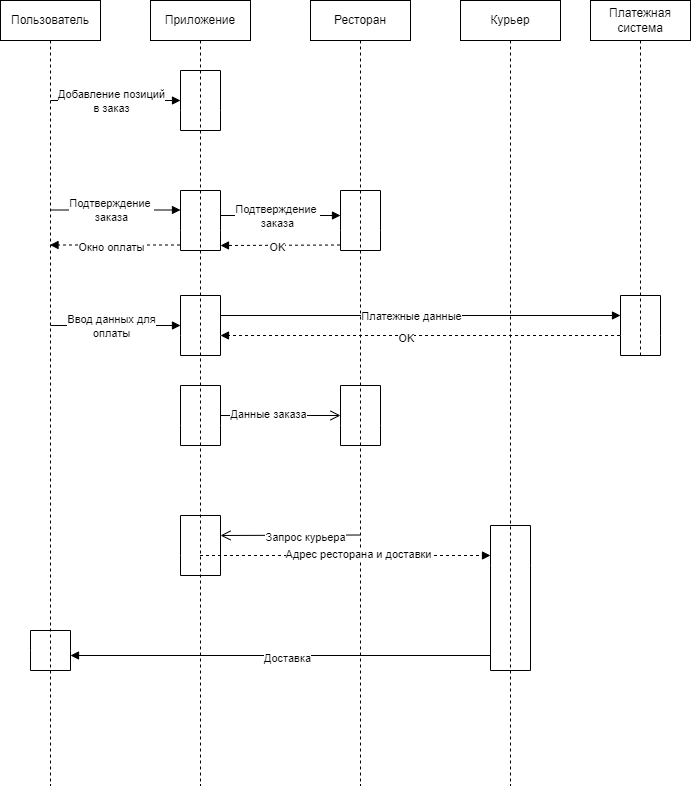

The diagram above was exported from draw.io. Its source (the exported page's mxGraphModel, read from the mxfile embedded in the PNG):
<mxGraphModel dx="2074" dy="1140" grid="1" gridSize="10" guides="1" tooltips="1" connect="1" arrows="1" fold="1" page="1" pageScale="1" pageWidth="827" pageHeight="1169" math="0" shadow="0">
  <root>
    <mxCell id="0" />
    <mxCell id="1" parent="0" />
    <mxCell id="BO3pl2cr9tmrTMSJVLHp-4" value="Пользователь" style="shape=umlLifeline;perimeter=lifelinePerimeter;whiteSpace=wrap;html=1;container=1;dropTarget=0;collapsible=0;recursiveResize=0;outlineConnect=0;portConstraint=eastwest;newEdgeStyle={&quot;curved&quot;:0,&quot;rounded&quot;:0};" vertex="1" parent="1">
      <mxGeometry x="130" y="95" width="100" height="785" as="geometry" />
    </mxCell>
    <mxCell id="BO3pl2cr9tmrTMSJVLHp-93" value="" style="shape=partialRectangle;whiteSpace=wrap;html=1;top=0;fillColor=none;point=[];connectable=0;targetShapes=umlLifeline;" vertex="1" parent="BO3pl2cr9tmrTMSJVLHp-4">
      <mxGeometry x="30" y="650" width="40" height="20" as="geometry" />
    </mxCell>
    <mxCell id="BO3pl2cr9tmrTMSJVLHp-94" value="" style="shape=partialRectangle;whiteSpace=wrap;html=1;bottom=0;fillColor=none;point=[];connectable=0;targetShapes=umlLifeline;" vertex="1" parent="BO3pl2cr9tmrTMSJVLHp-4">
      <mxGeometry x="30" y="630" width="40" height="20" as="geometry" />
    </mxCell>
    <mxCell id="BO3pl2cr9tmrTMSJVLHp-7" value="Приложение" style="shape=umlLifeline;perimeter=lifelinePerimeter;whiteSpace=wrap;html=1;container=1;dropTarget=0;collapsible=0;recursiveResize=0;outlineConnect=0;portConstraint=eastwest;newEdgeStyle={&quot;curved&quot;:0,&quot;rounded&quot;:0};" vertex="1" parent="1">
      <mxGeometry x="280" y="95" width="100" height="785" as="geometry" />
    </mxCell>
    <mxCell id="BO3pl2cr9tmrTMSJVLHp-8" value="" style="shape=partialRectangle;whiteSpace=wrap;html=1;bottom=0;fillColor=none;point=[];connectable=0;targetShapes=umlLifeline;" vertex="1" parent="BO3pl2cr9tmrTMSJVLHp-7">
      <mxGeometry x="30" y="70" width="40" height="40" as="geometry" />
    </mxCell>
    <mxCell id="BO3pl2cr9tmrTMSJVLHp-6" value="" style="shape=partialRectangle;whiteSpace=wrap;html=1;top=0;fillColor=none;point=[];connectable=0;targetShapes=umlLifeline;" vertex="1" parent="BO3pl2cr9tmrTMSJVLHp-7">
      <mxGeometry x="30" y="110" width="40" height="20" as="geometry" />
    </mxCell>
    <mxCell id="BO3pl2cr9tmrTMSJVLHp-19" value="" style="shape=partialRectangle;whiteSpace=wrap;html=1;top=0;fillColor=none;point=[];connectable=0;targetShapes=umlLifeline;" vertex="1" parent="BO3pl2cr9tmrTMSJVLHp-7">
      <mxGeometry x="30" y="230" width="40" height="20" as="geometry" />
    </mxCell>
    <mxCell id="BO3pl2cr9tmrTMSJVLHp-20" value="" style="shape=partialRectangle;whiteSpace=wrap;html=1;bottom=0;fillColor=none;point=[];connectable=0;targetShapes=umlLifeline;" vertex="1" parent="BO3pl2cr9tmrTMSJVLHp-7">
      <mxGeometry x="30" y="190" width="40" height="40" as="geometry" />
    </mxCell>
    <mxCell id="BO3pl2cr9tmrTMSJVLHp-61" value="" style="shape=partialRectangle;whiteSpace=wrap;html=1;bottom=0;fillColor=none;point=[];connectable=0;targetShapes=umlLifeline;" vertex="1" parent="BO3pl2cr9tmrTMSJVLHp-7">
      <mxGeometry x="30" y="295" width="40" height="40" as="geometry" />
    </mxCell>
    <mxCell id="BO3pl2cr9tmrTMSJVLHp-62" value="" style="shape=partialRectangle;whiteSpace=wrap;html=1;top=0;fillColor=none;point=[];connectable=0;targetShapes=umlLifeline;" vertex="1" parent="BO3pl2cr9tmrTMSJVLHp-7">
      <mxGeometry x="30" y="335" width="40" height="20" as="geometry" />
    </mxCell>
    <mxCell id="BO3pl2cr9tmrTMSJVLHp-75" value="" style="shape=partialRectangle;whiteSpace=wrap;html=1;bottom=0;fillColor=none;point=[];connectable=0;targetShapes=umlLifeline;" vertex="1" parent="BO3pl2cr9tmrTMSJVLHp-7">
      <mxGeometry x="30" y="385" width="40" height="40" as="geometry" />
    </mxCell>
    <mxCell id="BO3pl2cr9tmrTMSJVLHp-76" value="" style="shape=partialRectangle;whiteSpace=wrap;html=1;top=0;fillColor=none;point=[];connectable=0;targetShapes=umlLifeline;" vertex="1" parent="BO3pl2cr9tmrTMSJVLHp-7">
      <mxGeometry x="30" y="425" width="40" height="20" as="geometry" />
    </mxCell>
    <mxCell id="BO3pl2cr9tmrTMSJVLHp-73" value="" style="shape=partialRectangle;whiteSpace=wrap;html=1;bottom=0;fillColor=none;point=[];connectable=0;targetShapes=umlLifeline;" vertex="1" parent="BO3pl2cr9tmrTMSJVLHp-7">
      <mxGeometry x="30" y="515" width="40" height="40" as="geometry" />
    </mxCell>
    <mxCell id="BO3pl2cr9tmrTMSJVLHp-74" value="" style="shape=partialRectangle;whiteSpace=wrap;html=1;top=0;fillColor=none;point=[];connectable=0;targetShapes=umlLifeline;" vertex="1" parent="BO3pl2cr9tmrTMSJVLHp-7">
      <mxGeometry x="30" y="555" width="40" height="20" as="geometry" />
    </mxCell>
    <mxCell id="BO3pl2cr9tmrTMSJVLHp-10" value="" style="html=1;verticalAlign=bottom;labelBackgroundColor=none;endArrow=block;endFill=1;rounded=0;" edge="1" parent="1">
      <mxGeometry width="160" relative="1" as="geometry">
        <mxPoint x="180" y="195" as="sourcePoint" />
        <mxPoint x="310" y="195" as="targetPoint" />
      </mxGeometry>
    </mxCell>
    <mxCell id="BO3pl2cr9tmrTMSJVLHp-11" value="Добавление позиций&lt;br&gt;в заказ" style="edgeLabel;html=1;align=center;verticalAlign=middle;resizable=0;points=[];" vertex="1" connectable="0" parent="BO3pl2cr9tmrTMSJVLHp-10">
      <mxGeometry x="-0.04" y="1" relative="1" as="geometry">
        <mxPoint x="-2" y="1" as="offset" />
      </mxGeometry>
    </mxCell>
    <mxCell id="BO3pl2cr9tmrTMSJVLHp-25" value="Ресторан" style="shape=umlLifeline;perimeter=lifelinePerimeter;whiteSpace=wrap;html=1;container=1;dropTarget=0;collapsible=0;recursiveResize=0;outlineConnect=0;portConstraint=eastwest;newEdgeStyle={&quot;curved&quot;:0,&quot;rounded&quot;:0};" vertex="1" parent="1">
      <mxGeometry x="440" y="95" width="100" height="785" as="geometry" />
    </mxCell>
    <mxCell id="BO3pl2cr9tmrTMSJVLHp-26" value="" style="shape=partialRectangle;whiteSpace=wrap;html=1;bottom=0;fillColor=none;point=[];connectable=0;targetShapes=umlLifeline;" vertex="1" parent="BO3pl2cr9tmrTMSJVLHp-25">
      <mxGeometry x="30" y="385" width="40" height="40" as="geometry" />
    </mxCell>
    <mxCell id="BO3pl2cr9tmrTMSJVLHp-28" value="" style="shape=partialRectangle;whiteSpace=wrap;html=1;top=0;fillColor=none;point=[];connectable=0;targetShapes=umlLifeline;" vertex="1" parent="BO3pl2cr9tmrTMSJVLHp-25">
      <mxGeometry x="30" y="425" width="40" height="20" as="geometry" />
    </mxCell>
    <mxCell id="BO3pl2cr9tmrTMSJVLHp-29" value="" style="shape=partialRectangle;whiteSpace=wrap;html=1;top=0;fillColor=none;point=[];connectable=0;targetShapes=umlLifeline;" vertex="1" parent="BO3pl2cr9tmrTMSJVLHp-25">
      <mxGeometry x="30" y="230" width="40" height="20" as="geometry" />
    </mxCell>
    <mxCell id="BO3pl2cr9tmrTMSJVLHp-30" value="" style="shape=partialRectangle;whiteSpace=wrap;html=1;bottom=0;fillColor=none;point=[];connectable=0;targetShapes=umlLifeline;" vertex="1" parent="BO3pl2cr9tmrTMSJVLHp-25">
      <mxGeometry x="30" y="190" width="40" height="40" as="geometry" />
    </mxCell>
    <mxCell id="BO3pl2cr9tmrTMSJVLHp-31" value="Курьер" style="shape=umlLifeline;perimeter=lifelinePerimeter;whiteSpace=wrap;html=1;container=1;dropTarget=0;collapsible=0;recursiveResize=0;outlineConnect=0;portConstraint=eastwest;newEdgeStyle={&quot;curved&quot;:0,&quot;rounded&quot;:0};" vertex="1" parent="1">
      <mxGeometry x="590" y="95" width="100" height="785" as="geometry" />
    </mxCell>
    <mxCell id="BO3pl2cr9tmrTMSJVLHp-91" value="" style="shape=partialRectangle;whiteSpace=wrap;html=1;top=0;fillColor=none;point=[];connectable=0;targetShapes=umlLifeline;" vertex="1" parent="BO3pl2cr9tmrTMSJVLHp-31">
      <mxGeometry x="30" y="565" width="40" height="105" as="geometry" />
    </mxCell>
    <mxCell id="BO3pl2cr9tmrTMSJVLHp-92" value="" style="shape=partialRectangle;whiteSpace=wrap;html=1;bottom=0;fillColor=none;point=[];connectable=0;targetShapes=umlLifeline;" vertex="1" parent="BO3pl2cr9tmrTMSJVLHp-31">
      <mxGeometry x="30" y="525" width="40" height="40" as="geometry" />
    </mxCell>
    <mxCell id="BO3pl2cr9tmrTMSJVLHp-37" value="Платежная система" style="shape=umlLifeline;perimeter=lifelinePerimeter;whiteSpace=wrap;html=1;container=1;dropTarget=0;collapsible=0;recursiveResize=0;outlineConnect=0;portConstraint=eastwest;newEdgeStyle={&quot;curved&quot;:0,&quot;rounded&quot;:0};" vertex="1" parent="1">
      <mxGeometry x="720" y="95" width="100" height="355" as="geometry" />
    </mxCell>
    <mxCell id="BO3pl2cr9tmrTMSJVLHp-41" value="" style="shape=partialRectangle;whiteSpace=wrap;html=1;top=0;fillColor=none;point=[];connectable=0;targetShapes=umlLifeline;" vertex="1" parent="BO3pl2cr9tmrTMSJVLHp-37">
      <mxGeometry x="30" y="335" width="40" height="20" as="geometry" />
    </mxCell>
    <mxCell id="BO3pl2cr9tmrTMSJVLHp-42" value="" style="shape=partialRectangle;whiteSpace=wrap;html=1;bottom=0;fillColor=none;point=[];connectable=0;targetShapes=umlLifeline;" vertex="1" parent="BO3pl2cr9tmrTMSJVLHp-37">
      <mxGeometry x="30" y="295" width="40" height="40" as="geometry" />
    </mxCell>
    <mxCell id="BO3pl2cr9tmrTMSJVLHp-53" value="" style="html=1;verticalAlign=bottom;labelBackgroundColor=none;endArrow=block;endFill=1;rounded=0;" edge="1" parent="1">
      <mxGeometry width="160" relative="1" as="geometry">
        <mxPoint x="180" y="304.5" as="sourcePoint" />
        <mxPoint x="310" y="304.5" as="targetPoint" />
      </mxGeometry>
    </mxCell>
    <mxCell id="BO3pl2cr9tmrTMSJVLHp-54" value="Подтверждение&amp;nbsp;&lt;br&gt;заказа" style="edgeLabel;html=1;align=center;verticalAlign=middle;resizable=0;points=[];" vertex="1" connectable="0" parent="BO3pl2cr9tmrTMSJVLHp-53">
      <mxGeometry x="-0.04" y="1" relative="1" as="geometry">
        <mxPoint x="-2" y="1" as="offset" />
      </mxGeometry>
    </mxCell>
    <mxCell id="BO3pl2cr9tmrTMSJVLHp-55" value="" style="html=1;verticalAlign=bottom;labelBackgroundColor=none;endArrow=block;endFill=1;rounded=0;" edge="1" parent="1">
      <mxGeometry width="160" relative="1" as="geometry">
        <mxPoint x="350" y="310" as="sourcePoint" />
        <mxPoint x="470" y="310" as="targetPoint" />
      </mxGeometry>
    </mxCell>
    <mxCell id="BO3pl2cr9tmrTMSJVLHp-56" value="Подтверждение&amp;nbsp;&lt;br&gt;заказа" style="edgeLabel;html=1;align=center;verticalAlign=middle;resizable=0;points=[];" vertex="1" connectable="0" parent="BO3pl2cr9tmrTMSJVLHp-55">
      <mxGeometry x="-0.04" y="1" relative="1" as="geometry">
        <mxPoint x="-2" y="1" as="offset" />
      </mxGeometry>
    </mxCell>
    <mxCell id="BO3pl2cr9tmrTMSJVLHp-58" value="" style="html=1;verticalAlign=bottom;labelBackgroundColor=none;endArrow=block;endFill=1;dashed=1;rounded=0;" edge="1" parent="1">
      <mxGeometry width="160" relative="1" as="geometry">
        <mxPoint x="469.5" y="339.5" as="sourcePoint" />
        <mxPoint x="350" y="340" as="targetPoint" />
      </mxGeometry>
    </mxCell>
    <mxCell id="BO3pl2cr9tmrTMSJVLHp-59" value="OK" style="edgeLabel;html=1;align=center;verticalAlign=middle;resizable=0;points=[];" vertex="1" connectable="0" parent="BO3pl2cr9tmrTMSJVLHp-58">
      <mxGeometry x="0.0786" y="2" relative="1" as="geometry">
        <mxPoint x="1" as="offset" />
      </mxGeometry>
    </mxCell>
    <mxCell id="BO3pl2cr9tmrTMSJVLHp-63" value="" style="html=1;verticalAlign=bottom;labelBackgroundColor=none;endArrow=block;endFill=1;rounded=0;" edge="1" parent="1">
      <mxGeometry width="160" relative="1" as="geometry">
        <mxPoint x="180" y="420" as="sourcePoint" />
        <mxPoint x="310" y="420" as="targetPoint" />
      </mxGeometry>
    </mxCell>
    <mxCell id="BO3pl2cr9tmrTMSJVLHp-64" value="Ввод данных для&lt;br&gt;оплаты" style="edgeLabel;html=1;align=center;verticalAlign=middle;resizable=0;points=[];" vertex="1" connectable="0" parent="BO3pl2cr9tmrTMSJVLHp-63">
      <mxGeometry x="-0.04" y="1" relative="1" as="geometry">
        <mxPoint x="-2" y="1" as="offset" />
      </mxGeometry>
    </mxCell>
    <mxCell id="BO3pl2cr9tmrTMSJVLHp-65" value="" style="html=1;verticalAlign=bottom;labelBackgroundColor=none;endArrow=block;endFill=1;dashed=1;rounded=0;" edge="1" parent="1" target="BO3pl2cr9tmrTMSJVLHp-4">
      <mxGeometry width="160" relative="1" as="geometry">
        <mxPoint x="309.5" y="339.5" as="sourcePoint" />
        <mxPoint x="190" y="340" as="targetPoint" />
      </mxGeometry>
    </mxCell>
    <mxCell id="BO3pl2cr9tmrTMSJVLHp-66" value="Окно оплаты" style="edgeLabel;html=1;align=center;verticalAlign=middle;resizable=0;points=[];" vertex="1" connectable="0" parent="BO3pl2cr9tmrTMSJVLHp-65">
      <mxGeometry x="0.0786" y="2" relative="1" as="geometry">
        <mxPoint x="1" as="offset" />
      </mxGeometry>
    </mxCell>
    <mxCell id="BO3pl2cr9tmrTMSJVLHp-69" value="" style="html=1;verticalAlign=bottom;labelBackgroundColor=none;endArrow=block;endFill=1;rounded=0;" edge="1" parent="1">
      <mxGeometry width="160" relative="1" as="geometry">
        <mxPoint x="350" y="410" as="sourcePoint" />
        <mxPoint x="750" y="410" as="targetPoint" />
      </mxGeometry>
    </mxCell>
    <mxCell id="BO3pl2cr9tmrTMSJVLHp-70" value="Платежные данные" style="edgeLabel;html=1;align=center;verticalAlign=middle;resizable=0;points=[];" vertex="1" connectable="0" parent="BO3pl2cr9tmrTMSJVLHp-69">
      <mxGeometry x="-0.04" y="1" relative="1" as="geometry">
        <mxPoint x="-2" y="1" as="offset" />
      </mxGeometry>
    </mxCell>
    <mxCell id="BO3pl2cr9tmrTMSJVLHp-71" value="" style="html=1;verticalAlign=bottom;labelBackgroundColor=none;endArrow=block;endFill=1;dashed=1;rounded=0;" edge="1" parent="1">
      <mxGeometry width="160" relative="1" as="geometry">
        <mxPoint x="749.5" y="430" as="sourcePoint" />
        <mxPoint x="350" y="430" as="targetPoint" />
      </mxGeometry>
    </mxCell>
    <mxCell id="BO3pl2cr9tmrTMSJVLHp-72" value="OK" style="edgeLabel;html=1;align=center;verticalAlign=middle;resizable=0;points=[];" vertex="1" connectable="0" parent="BO3pl2cr9tmrTMSJVLHp-71">
      <mxGeometry x="0.0786" y="2" relative="1" as="geometry">
        <mxPoint x="1" as="offset" />
      </mxGeometry>
    </mxCell>
    <mxCell id="BO3pl2cr9tmrTMSJVLHp-80" value="" style="endArrow=open;startArrow=none;endFill=0;startFill=0;endSize=8;html=1;verticalAlign=bottom;labelBackgroundColor=none;strokeWidth=1;rounded=0;" edge="1" parent="1">
      <mxGeometry width="160" relative="1" as="geometry">
        <mxPoint x="350" y="510" as="sourcePoint" />
        <mxPoint x="470" y="510" as="targetPoint" />
      </mxGeometry>
    </mxCell>
    <mxCell id="BO3pl2cr9tmrTMSJVLHp-81" value="Данные заказа" style="edgeLabel;html=1;align=center;verticalAlign=middle;resizable=0;points=[];" vertex="1" connectable="0" parent="BO3pl2cr9tmrTMSJVLHp-80">
      <mxGeometry x="-0.2167" y="2" relative="1" as="geometry">
        <mxPoint as="offset" />
      </mxGeometry>
    </mxCell>
    <mxCell id="BO3pl2cr9tmrTMSJVLHp-86" value="" style="html=1;verticalAlign=bottom;labelBackgroundColor=none;endArrow=block;endFill=1;dashed=1;rounded=0;" edge="1" parent="1">
      <mxGeometry width="160" relative="1" as="geometry">
        <mxPoint x="329.5" y="650" as="sourcePoint" />
        <mxPoint x="620" y="650" as="targetPoint" />
      </mxGeometry>
    </mxCell>
    <mxCell id="BO3pl2cr9tmrTMSJVLHp-87" value="Адрес ресторана и доставки" style="edgeLabel;html=1;align=center;verticalAlign=middle;resizable=0;points=[];" vertex="1" connectable="0" parent="BO3pl2cr9tmrTMSJVLHp-86">
      <mxGeometry x="0.0786" y="2" relative="1" as="geometry">
        <mxPoint x="1" as="offset" />
      </mxGeometry>
    </mxCell>
    <mxCell id="BO3pl2cr9tmrTMSJVLHp-88" value="" style="endArrow=open;startArrow=none;endFill=0;startFill=0;endSize=8;html=1;verticalAlign=bottom;labelBackgroundColor=none;strokeWidth=1;rounded=0;" edge="1" parent="1">
      <mxGeometry width="160" relative="1" as="geometry">
        <mxPoint x="489.5" y="629.5" as="sourcePoint" />
        <mxPoint x="350" y="630" as="targetPoint" />
      </mxGeometry>
    </mxCell>
    <mxCell id="BO3pl2cr9tmrTMSJVLHp-89" value="Запрос курьера" style="edgeLabel;html=1;align=center;verticalAlign=middle;resizable=0;points=[];" vertex="1" connectable="0" parent="BO3pl2cr9tmrTMSJVLHp-88">
      <mxGeometry x="-0.2167" y="2" relative="1" as="geometry">
        <mxPoint as="offset" />
      </mxGeometry>
    </mxCell>
    <mxCell id="BO3pl2cr9tmrTMSJVLHp-97" value="" style="html=1;verticalAlign=bottom;labelBackgroundColor=none;endArrow=block;endFill=1;rounded=0;" edge="1" parent="1">
      <mxGeometry width="160" relative="1" as="geometry">
        <mxPoint x="620" y="750" as="sourcePoint" />
        <mxPoint x="200" y="750" as="targetPoint" />
      </mxGeometry>
    </mxCell>
    <mxCell id="BO3pl2cr9tmrTMSJVLHp-98" value="Доставка" style="edgeLabel;html=1;align=center;verticalAlign=middle;resizable=0;points=[];" vertex="1" connectable="0" parent="BO3pl2cr9tmrTMSJVLHp-97">
      <mxGeometry x="-0.04" y="1" relative="1" as="geometry">
        <mxPoint x="-2" y="1" as="offset" />
      </mxGeometry>
    </mxCell>
  </root>
</mxGraphModel>